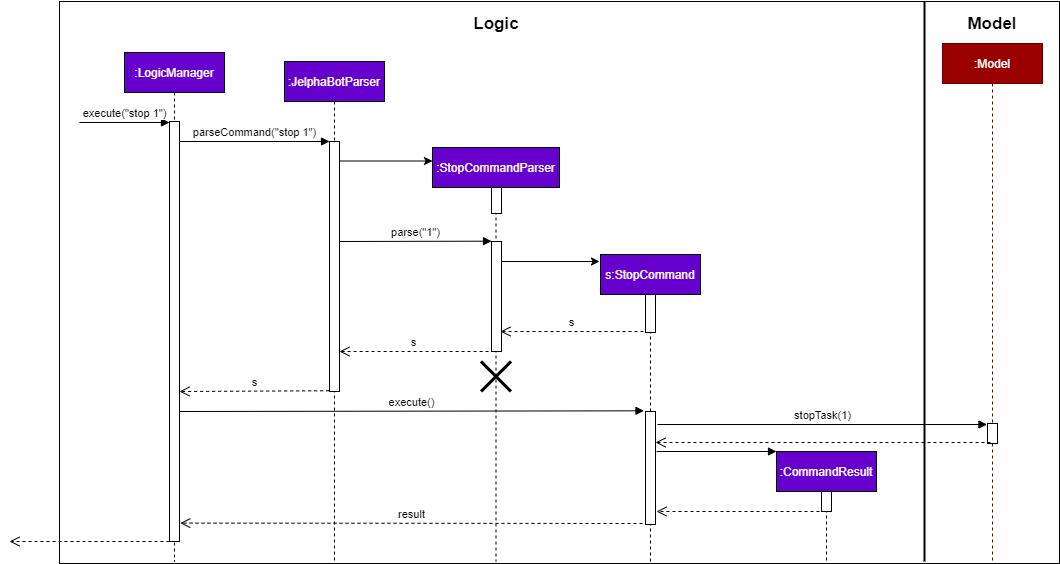

The diagram above was exported from draw.io. Its source (the exported page's mxGraphModel, read from the mxfile embedded in the PNG):
<mxGraphModel dx="1136" dy="478" grid="1" gridSize="10" guides="1" tooltips="1" connect="1" arrows="1" fold="1" page="0" pageScale="1.5" pageWidth="826" pageHeight="1169" background="#ffffff" math="0" shadow="0">
  <root>
    <mxCell id="0" />
    <mxCell id="1" parent="0" />
    <mxCell id="J8_282vOcqqmgFTIARTo-96" value="" style="rounded=0;whiteSpace=wrap;html=1;shadow=0;strokeColor=#000000;fillColor=#FFFFFF;fontColor=#FFFFFF;" parent="1" vertex="1">
      <mxGeometry x="140" y="60" width="1000" height="562" as="geometry" />
    </mxCell>
    <mxCell id="DwFWTGmn7PTEKA4TlnMz-39" value="&lt;span style=&quot;color: rgb(255 , 255 , 255)&quot;&gt;:JelphaBotParser&lt;/span&gt;" style="shape=umlLifeline;perimeter=lifelinePerimeter;whiteSpace=wrap;html=1;container=1;collapsible=0;recursiveResize=0;outlineConnect=0;fillColor=#6600CC;" vertex="1" parent="1">
      <mxGeometry x="365" y="120" width="100" height="500" as="geometry" />
    </mxCell>
    <mxCell id="DwFWTGmn7PTEKA4TlnMz-38" value="&lt;span style=&quot;color: rgb(255 , 255 , 255)&quot;&gt;:LogicManager&lt;/span&gt;" style="shape=umlLifeline;perimeter=lifelinePerimeter;whiteSpace=wrap;html=1;container=1;collapsible=0;recursiveResize=0;outlineConnect=0;fillColor=#6600CC;" vertex="1" parent="1">
      <mxGeometry x="205" y="111" width="100" height="509" as="geometry" />
    </mxCell>
    <mxCell id="DwFWTGmn7PTEKA4TlnMz-50" value="execute()" style="html=1;verticalAlign=bottom;endArrow=block;entryX=-0.151;entryY=-0.006;entryDx=0;entryDy=0;entryPerimeter=0;" edge="1" parent="DwFWTGmn7PTEKA4TlnMz-38" target="DwFWTGmn7PTEKA4TlnMz-49">
      <mxGeometry width="80" relative="1" as="geometry">
        <mxPoint x="55" y="359" as="sourcePoint" />
        <mxPoint x="135" y="359" as="targetPoint" />
      </mxGeometry>
    </mxCell>
    <mxCell id="DwFWTGmn7PTEKA4TlnMz-10" value="" style="html=1;points=[];perimeter=orthogonalPerimeter;" vertex="1" parent="1">
      <mxGeometry x="250" y="180" width="10" height="420" as="geometry" />
    </mxCell>
    <mxCell id="DwFWTGmn7PTEKA4TlnMz-16" value="execute(&quot;stop 1&quot;)" style="html=1;verticalAlign=bottom;endArrow=block;" edge="1" parent="1">
      <mxGeometry width="80" relative="1" as="geometry">
        <mxPoint x="160" y="181" as="sourcePoint" />
        <mxPoint x="250" y="181" as="targetPoint" />
      </mxGeometry>
    </mxCell>
    <mxCell id="DwFWTGmn7PTEKA4TlnMz-17" value="" style="html=1;points=[];perimeter=orthogonalPerimeter;fillColor=#FFFFFF;" vertex="1" parent="1">
      <mxGeometry x="410" y="200" width="10" height="250" as="geometry" />
    </mxCell>
    <mxCell id="DwFWTGmn7PTEKA4TlnMz-23" value="parseCommand(&quot;stop 1&quot;)" style="html=1;verticalAlign=bottom;endArrow=block;" edge="1" parent="1" target="DwFWTGmn7PTEKA4TlnMz-17">
      <mxGeometry width="80" relative="1" as="geometry">
        <mxPoint x="260" y="200" as="sourcePoint" />
        <mxPoint x="340" y="200" as="targetPoint" />
      </mxGeometry>
    </mxCell>
    <mxCell id="DwFWTGmn7PTEKA4TlnMz-26" value="" style="endArrow=classic;html=1;entryX=0;entryY=0.75;entryDx=0;entryDy=0;" edge="1" parent="1" source="DwFWTGmn7PTEKA4TlnMz-17">
      <mxGeometry width="50" height="50" relative="1" as="geometry">
        <mxPoint x="423" y="220" as="sourcePoint" />
        <mxPoint x="513" y="219.5" as="targetPoint" />
      </mxGeometry>
    </mxCell>
    <mxCell id="DwFWTGmn7PTEKA4TlnMz-33" value="s" style="html=1;verticalAlign=bottom;endArrow=open;dashed=1;endSize=8;exitX=-0.292;exitY=1;exitDx=0;exitDy=0;exitPerimeter=0;" edge="1" parent="1" source="DwFWTGmn7PTEKA4TlnMz-28" target="DwFWTGmn7PTEKA4TlnMz-17">
      <mxGeometry relative="1" as="geometry">
        <mxPoint x="500" y="370" as="sourcePoint" />
        <mxPoint x="420" y="370" as="targetPoint" />
      </mxGeometry>
    </mxCell>
    <mxCell id="DwFWTGmn7PTEKA4TlnMz-35" value="s" style="html=1;verticalAlign=bottom;endArrow=open;dashed=1;endSize=8;exitX=-0.033;exitY=0.997;exitDx=0;exitDy=0;exitPerimeter=0;" edge="1" parent="1" source="DwFWTGmn7PTEKA4TlnMz-17">
      <mxGeometry relative="1" as="geometry">
        <mxPoint x="340" y="450" as="sourcePoint" />
        <mxPoint x="260" y="450" as="targetPoint" />
      </mxGeometry>
    </mxCell>
    <mxCell id="DwFWTGmn7PTEKA4TlnMz-36" value="parse(&quot;1&quot;)" style="html=1;verticalAlign=bottom;endArrow=block;entryX=0.004;entryY=-0.003;entryDx=0;entryDy=0;entryPerimeter=0;" edge="1" parent="1" target="DwFWTGmn7PTEKA4TlnMz-28">
      <mxGeometry width="80" relative="1" as="geometry">
        <mxPoint x="420" y="300" as="sourcePoint" />
        <mxPoint x="500" y="300" as="targetPoint" />
      </mxGeometry>
    </mxCell>
    <mxCell id="DwFWTGmn7PTEKA4TlnMz-37" value="&lt;font color=&quot;#ffffff&quot;&gt;:StopCommandParser&lt;/font&gt;" style="shape=umlLifeline;perimeter=lifelinePerimeter;whiteSpace=wrap;html=1;container=1;collapsible=0;recursiveResize=0;outlineConnect=0;fillColor=#6600CC;" vertex="1" parent="1">
      <mxGeometry x="513" y="206" width="127" height="414" as="geometry" />
    </mxCell>
    <mxCell id="DwFWTGmn7PTEKA4TlnMz-48" value="" style="shape=umlDestroy;whiteSpace=wrap;html=1;strokeWidth=3;fillColor=#ffffff;" vertex="1" parent="DwFWTGmn7PTEKA4TlnMz-37">
      <mxGeometry x="48.5" y="214" width="30" height="30" as="geometry" />
    </mxCell>
    <mxCell id="DwFWTGmn7PTEKA4TlnMz-28" value="" style="html=1;points=[];perimeter=orthogonalPerimeter;fillColor=#FFFFFF;" vertex="1" parent="1">
      <mxGeometry x="572" y="300" width="10" height="110" as="geometry" />
    </mxCell>
    <mxCell id="DwFWTGmn7PTEKA4TlnMz-27" value="" style="html=1;points=[];perimeter=orthogonalPerimeter;fillColor=#FFFFFF;" vertex="1" parent="1">
      <mxGeometry x="572" y="246" width="10" height="26" as="geometry" />
    </mxCell>
    <mxCell id="DwFWTGmn7PTEKA4TlnMz-40" value="&lt;span style=&quot;color: rgb(255 , 255 , 255)&quot;&gt;s:StopCommand&lt;/span&gt;" style="shape=umlLifeline;perimeter=lifelinePerimeter;whiteSpace=wrap;html=1;container=1;collapsible=0;recursiveResize=0;outlineConnect=0;fillColor=#6600CC;" vertex="1" parent="1">
      <mxGeometry x="681" y="313" width="100" height="307" as="geometry" />
    </mxCell>
    <mxCell id="DwFWTGmn7PTEKA4TlnMz-49" value="" style="html=1;points=[];perimeter=orthogonalPerimeter;fillColor=#ffffff;" vertex="1" parent="DwFWTGmn7PTEKA4TlnMz-40">
      <mxGeometry x="45" y="157" width="10" height="113" as="geometry" />
    </mxCell>
    <mxCell id="DwFWTGmn7PTEKA4TlnMz-54" value="" style="html=1;verticalAlign=bottom;endArrow=block;" edge="1" parent="DwFWTGmn7PTEKA4TlnMz-40">
      <mxGeometry width="80" relative="1" as="geometry">
        <mxPoint x="56" y="197" as="sourcePoint" />
        <mxPoint x="176" y="197" as="targetPoint" />
      </mxGeometry>
    </mxCell>
    <mxCell id="DwFWTGmn7PTEKA4TlnMz-57" value="stopTask(1)" style="html=1;verticalAlign=bottom;endArrow=block;" edge="1" parent="DwFWTGmn7PTEKA4TlnMz-40">
      <mxGeometry width="80" relative="1" as="geometry">
        <mxPoint x="57" y="170" as="sourcePoint" />
        <mxPoint x="386.5" y="170" as="targetPoint" />
      </mxGeometry>
    </mxCell>
    <mxCell id="DwFWTGmn7PTEKA4TlnMz-41" value="&lt;span style=&quot;color: rgb(255 , 255 , 255)&quot;&gt;:CommandResult&lt;/span&gt;" style="shape=umlLifeline;perimeter=lifelinePerimeter;whiteSpace=wrap;html=1;container=1;collapsible=0;recursiveResize=0;outlineConnect=0;fillColor=#6600CC;" vertex="1" parent="1">
      <mxGeometry x="857" y="510" width="100" height="110" as="geometry" />
    </mxCell>
    <mxCell id="DwFWTGmn7PTEKA4TlnMz-52" value="" style="html=1;points=[];perimeter=orthogonalPerimeter;fillColor=#ffffff;" vertex="1" parent="DwFWTGmn7PTEKA4TlnMz-41">
      <mxGeometry x="45" y="40" width="10" height="20" as="geometry" />
    </mxCell>
    <mxCell id="DwFWTGmn7PTEKA4TlnMz-42" value="" style="html=1;points=[];perimeter=orthogonalPerimeter;fillColor=#ffffff;" vertex="1" parent="1">
      <mxGeometry x="726" y="353" width="10" height="38" as="geometry" />
    </mxCell>
    <mxCell id="DwFWTGmn7PTEKA4TlnMz-46" value="" style="endArrow=classic;html=1;" edge="1" parent="1">
      <mxGeometry width="50" height="50" relative="1" as="geometry">
        <mxPoint x="582" y="320" as="sourcePoint" />
        <mxPoint x="680" y="320" as="targetPoint" />
      </mxGeometry>
    </mxCell>
    <mxCell id="DwFWTGmn7PTEKA4TlnMz-47" value="s" style="html=1;verticalAlign=bottom;endArrow=open;dashed=1;endSize=8;" edge="1" parent="1">
      <mxGeometry relative="1" as="geometry">
        <mxPoint x="724" y="390" as="sourcePoint" />
        <mxPoint x="581" y="390" as="targetPoint" />
      </mxGeometry>
    </mxCell>
    <mxCell id="DwFWTGmn7PTEKA4TlnMz-51" value="result" style="html=1;verticalAlign=bottom;endArrow=open;dashed=1;endSize=8;entryX=1.078;entryY=0.98;entryDx=0;entryDy=0;entryPerimeter=0;" edge="1" parent="1">
      <mxGeometry relative="1" as="geometry">
        <mxPoint x="723" y="582" as="sourcePoint" />
        <mxPoint x="260.78" y="581.5999999999999" as="targetPoint" />
      </mxGeometry>
    </mxCell>
    <mxCell id="DwFWTGmn7PTEKA4TlnMz-53" value="" style="html=1;verticalAlign=bottom;endArrow=open;dashed=1;endSize=8;" edge="1" parent="1">
      <mxGeometry x="0.0363" y="-10" relative="1" as="geometry">
        <mxPoint x="900" y="570" as="sourcePoint" />
        <mxPoint x="737" y="570" as="targetPoint" />
        <mxPoint as="offset" />
      </mxGeometry>
    </mxCell>
    <mxCell id="DwFWTGmn7PTEKA4TlnMz-55" value="&lt;font color=&quot;#ffffff&quot;&gt;:Model&lt;/font&gt;" style="shape=umlLifeline;perimeter=lifelinePerimeter;whiteSpace=wrap;html=1;container=1;collapsible=0;recursiveResize=0;outlineConnect=0;fillColor=#990000;strokeColor=#660000;" vertex="1" parent="1">
      <mxGeometry x="1023" y="102" width="100" height="520" as="geometry" />
    </mxCell>
    <mxCell id="DwFWTGmn7PTEKA4TlnMz-56" value="" style="html=1;points=[];perimeter=orthogonalPerimeter;strokeColor=#000000;fillColor=#FFFFFF;" vertex="1" parent="DwFWTGmn7PTEKA4TlnMz-55">
      <mxGeometry x="45" y="380" width="10" height="20" as="geometry" />
    </mxCell>
    <mxCell id="DwFWTGmn7PTEKA4TlnMz-58" value="" style="html=1;verticalAlign=bottom;endArrow=open;dashed=1;endSize=8;exitX=0.3;exitY=0.95;exitDx=0;exitDy=0;exitPerimeter=0;" edge="1" parent="1" source="DwFWTGmn7PTEKA4TlnMz-56">
      <mxGeometry relative="1" as="geometry">
        <mxPoint x="1060" y="501" as="sourcePoint" />
        <mxPoint x="736" y="501" as="targetPoint" />
      </mxGeometry>
    </mxCell>
    <mxCell id="DwFWTGmn7PTEKA4TlnMz-60" value="" style="line;strokeWidth=2;direction=south;html=1;fillColor=#FFFFFF;" vertex="1" parent="1">
      <mxGeometry x="1000" y="60" width="10" height="560" as="geometry" />
    </mxCell>
    <mxCell id="DwFWTGmn7PTEKA4TlnMz-61" value="" style="html=1;verticalAlign=bottom;endArrow=open;dashed=1;endSize=8;" edge="1" parent="1">
      <mxGeometry relative="1" as="geometry">
        <mxPoint x="250" y="600" as="sourcePoint" />
        <mxPoint x="90" y="600" as="targetPoint" />
      </mxGeometry>
    </mxCell>
    <mxCell id="DwFWTGmn7PTEKA4TlnMz-62" value="&lt;b&gt;&lt;font style=&quot;font-size: 17px&quot;&gt;Logic&lt;/font&gt;&lt;/b&gt;" style="text;html=1;strokeColor=none;fillColor=none;align=center;verticalAlign=middle;whiteSpace=wrap;rounded=0;" vertex="1" parent="1">
      <mxGeometry x="557" y="72" width="40" height="20" as="geometry" />
    </mxCell>
    <mxCell id="DwFWTGmn7PTEKA4TlnMz-63" value="&lt;b&gt;&lt;font style=&quot;font-size: 17px&quot;&gt;Model&lt;/font&gt;&lt;/b&gt;" style="text;html=1;strokeColor=none;fillColor=none;align=center;verticalAlign=middle;whiteSpace=wrap;rounded=0;" vertex="1" parent="1">
      <mxGeometry x="1053" y="72" width="40" height="20" as="geometry" />
    </mxCell>
  </root>
</mxGraphModel>